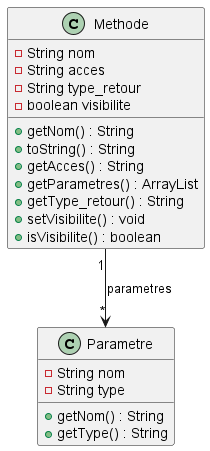

The diagram above was rendered by PlantUML. Its source (embedded in the PNG):
@startuml 
class Methode{
- String nom
- String acces
- String type_retour
- boolean visibilite
+ getNom() : String
+ toString() : String
+ getAcces() : String
+ getParametres() : ArrayList
+ getType_retour() : String
+ setVisibilite() : void
+ isVisibilite() : boolean
}
Methode"1" --> "*"Parametre : parametres
class Parametre{
- String nom
- String type
+ getNom() : String
+ getType() : String
}
@enduml